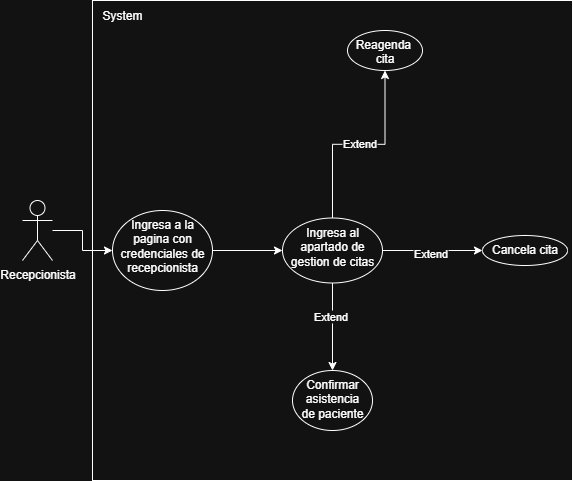

The diagram above was exported from draw.io. Its source (the exported page's mxGraphModel, read from the mxfile embedded in the PNG):
<mxGraphModel dx="1000" dy="539" grid="1" gridSize="10" guides="1" tooltips="1" connect="1" arrows="1" fold="1" page="1" pageScale="1" pageWidth="827" pageHeight="1169" math="0" shadow="0">
  <root>
    <mxCell id="0" />
    <mxCell id="1" parent="0" />
    <mxCell id="-iEfkvZ0aSA2qXbw5xC2-15" value="" style="whiteSpace=wrap;html=1;aspect=fixed;" parent="1" vertex="1">
      <mxGeometry x="130" y="30" width="480" height="480" as="geometry" />
    </mxCell>
    <mxCell id="-iEfkvZ0aSA2qXbw5xC2-3" value="" style="edgeStyle=orthogonalEdgeStyle;rounded=0;orthogonalLoop=1;jettySize=auto;html=1;" parent="1" source="-iEfkvZ0aSA2qXbw5xC2-1" target="-iEfkvZ0aSA2qXbw5xC2-2" edge="1">
      <mxGeometry relative="1" as="geometry" />
    </mxCell>
    <mxCell id="-iEfkvZ0aSA2qXbw5xC2-1" value="Recepcionista" style="shape=umlActor;verticalLabelPosition=bottom;verticalAlign=top;html=1;outlineConnect=0;" parent="1" vertex="1">
      <mxGeometry x="60" y="230" width="30" height="60" as="geometry" />
    </mxCell>
    <mxCell id="-iEfkvZ0aSA2qXbw5xC2-5" value="" style="edgeStyle=orthogonalEdgeStyle;rounded=0;orthogonalLoop=1;jettySize=auto;html=1;" parent="1" source="-iEfkvZ0aSA2qXbw5xC2-2" target="-iEfkvZ0aSA2qXbw5xC2-4" edge="1">
      <mxGeometry relative="1" as="geometry" />
    </mxCell>
    <mxCell id="-iEfkvZ0aSA2qXbw5xC2-2" value="Ingresa a la pagina con credenciales de recepcionista" style="ellipse;whiteSpace=wrap;html=1;verticalAlign=top;" parent="1" vertex="1">
      <mxGeometry x="150" y="240" width="100" height="80" as="geometry" />
    </mxCell>
    <mxCell id="-iEfkvZ0aSA2qXbw5xC2-7" value="" style="edgeStyle=orthogonalEdgeStyle;rounded=0;orthogonalLoop=1;jettySize=auto;html=1;" parent="1" source="-iEfkvZ0aSA2qXbw5xC2-4" target="-iEfkvZ0aSA2qXbw5xC2-6" edge="1">
      <mxGeometry relative="1" as="geometry" />
    </mxCell>
    <mxCell id="-iEfkvZ0aSA2qXbw5xC2-10" value="Extend" style="edgeLabel;html=1;align=center;verticalAlign=middle;resizable=0;points=[];" parent="-iEfkvZ0aSA2qXbw5xC2-7" connectable="0" vertex="1">
      <mxGeometry x="-0.003" y="1" relative="1" as="geometry">
        <mxPoint as="offset" />
      </mxGeometry>
    </mxCell>
    <mxCell id="-iEfkvZ0aSA2qXbw5xC2-9" value="" style="edgeStyle=orthogonalEdgeStyle;rounded=0;orthogonalLoop=1;jettySize=auto;html=1;" parent="1" source="-iEfkvZ0aSA2qXbw5xC2-4" target="-iEfkvZ0aSA2qXbw5xC2-8" edge="1">
      <mxGeometry relative="1" as="geometry" />
    </mxCell>
    <mxCell id="-iEfkvZ0aSA2qXbw5xC2-11" value="Extend" style="edgeLabel;html=1;align=center;verticalAlign=middle;resizable=0;points=[];" parent="-iEfkvZ0aSA2qXbw5xC2-9" connectable="0" vertex="1">
      <mxGeometry x="-0.06" y="-2" relative="1" as="geometry">
        <mxPoint as="offset" />
      </mxGeometry>
    </mxCell>
    <mxCell id="-iEfkvZ0aSA2qXbw5xC2-13" value="" style="edgeStyle=orthogonalEdgeStyle;rounded=0;orthogonalLoop=1;jettySize=auto;html=1;" parent="1" source="-iEfkvZ0aSA2qXbw5xC2-4" target="-iEfkvZ0aSA2qXbw5xC2-12" edge="1">
      <mxGeometry relative="1" as="geometry" />
    </mxCell>
    <mxCell id="-iEfkvZ0aSA2qXbw5xC2-14" value="Extend" style="edgeLabel;html=1;align=center;verticalAlign=middle;resizable=0;points=[];" parent="-iEfkvZ0aSA2qXbw5xC2-13" connectable="0" vertex="1">
      <mxGeometry x="-0.2571" y="-3" relative="1" as="geometry">
        <mxPoint as="offset" />
      </mxGeometry>
    </mxCell>
    <mxCell id="-iEfkvZ0aSA2qXbw5xC2-4" value="Ingresa al apartado de gestion de citas" style="ellipse;whiteSpace=wrap;html=1;verticalAlign=top;" parent="1" vertex="1">
      <mxGeometry x="320" y="247.5" width="100" height="65" as="geometry" />
    </mxCell>
    <mxCell id="-iEfkvZ0aSA2qXbw5xC2-6" value="Reagenda&amp;nbsp;&lt;div&gt;cita&lt;/div&gt;" style="ellipse;whiteSpace=wrap;html=1;verticalAlign=top;" parent="1" vertex="1">
      <mxGeometry x="385" y="60" width="75" height="40" as="geometry" />
    </mxCell>
    <mxCell id="-iEfkvZ0aSA2qXbw5xC2-8" value="Cancela cita" style="ellipse;whiteSpace=wrap;html=1;verticalAlign=top;" parent="1" vertex="1">
      <mxGeometry x="520" y="265" width="85" height="30" as="geometry" />
    </mxCell>
    <mxCell id="-iEfkvZ0aSA2qXbw5xC2-12" value="Confirmar asistencia&lt;div&gt;de paciente&lt;/div&gt;" style="ellipse;whiteSpace=wrap;html=1;verticalAlign=top;" parent="1" vertex="1">
      <mxGeometry x="330" y="400" width="80" height="60" as="geometry" />
    </mxCell>
    <mxCell id="-iEfkvZ0aSA2qXbw5xC2-16" value="System" style="text;html=1;align=center;verticalAlign=middle;whiteSpace=wrap;rounded=0;" parent="1" vertex="1">
      <mxGeometry x="130" y="30" width="60" height="30" as="geometry" />
    </mxCell>
  </root>
</mxGraphModel>